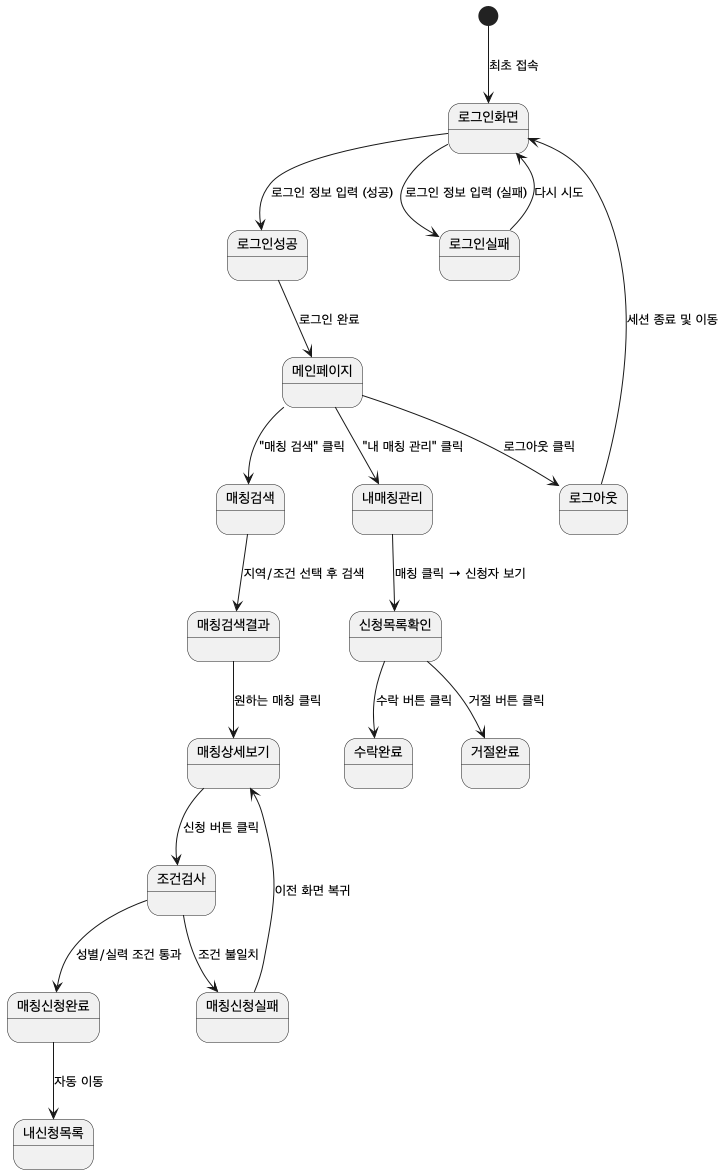

The diagram above was rendered by PlantUML. Its source (embedded in the PNG):
@startuml
[*] --> 로그인화면 : 최초 접속

로그인화면 --> 로그인성공 : 로그인 정보 입력 (성공)
로그인화면 --> 로그인실패 : 로그인 정보 입력 (실패)

로그인실패 --> 로그인화면 : 다시 시도
로그인성공 --> 메인페이지 : 로그인 완료

메인페이지 --> 매칭검색 : "매칭 검색" 클릭
매칭검색 --> 매칭검색결과 : 지역/조건 선택 후 검색
매칭검색결과 --> 매칭상세보기 : 원하는 매칭 클릭

매칭상세보기 --> 조건검사 : 신청 버튼 클릭
조건검사 --> 매칭신청완료 : 성별/실력 조건 통과
조건검사 --> 매칭신청실패 : 조건 불일치

매칭신청완료 --> 내신청목록 : 자동 이동
매칭신청실패 --> 매칭상세보기 : 이전 화면 복귀

메인페이지 --> 내매칭관리 : "내 매칭 관리" 클릭
내매칭관리 --> 신청목록확인 : 매칭 클릭 → 신청자 보기
신청목록확인 --> 수락완료 : 수락 버튼 클릭
신청목록확인 --> 거절완료 : 거절 버튼 클릭

메인페이지 --> 로그아웃 : 로그아웃 클릭
로그아웃 --> 로그인화면 : 세션 종료 및 이동

@enduml